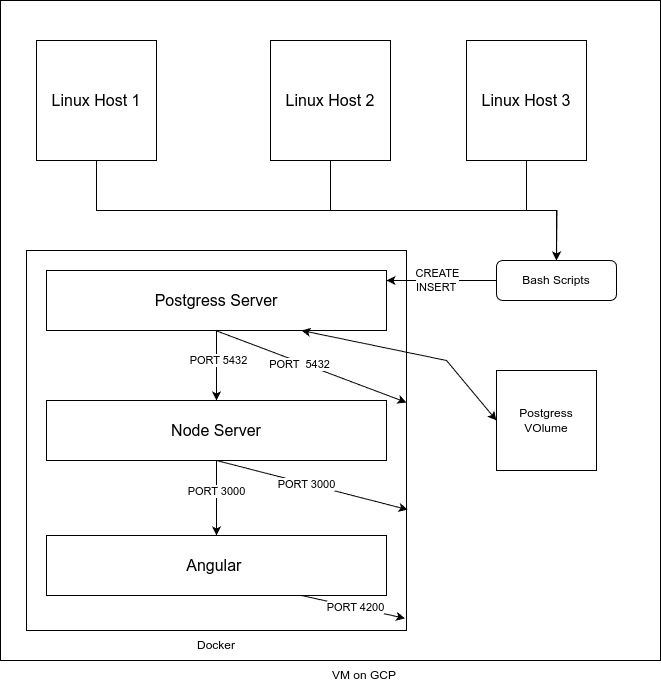

The diagram above was exported from draw.io. Its source (the exported page's mxGraphModel, read from the mxfile embedded in the PNG):
<mxGraphModel dx="478" dy="251" grid="1" gridSize="10" guides="1" tooltips="1" connect="1" arrows="1" fold="1" page="1" pageScale="1" pageWidth="827" pageHeight="1169" math="0" shadow="0">
  <root>
    <mxCell id="0" />
    <mxCell id="1" parent="0" />
    <mxCell id="IPUrZ7aQTVjnNWBx2rAI-1" value="" style="whiteSpace=wrap;html=1;aspect=fixed;fontStyle=0" vertex="1" parent="1">
      <mxGeometry x="84" y="50" width="660" height="660" as="geometry" />
    </mxCell>
    <mxCell id="IPUrZ7aQTVjnNWBx2rAI-3" value="VM on GCP" style="text;html=1;strokeColor=none;fillColor=none;align=center;verticalAlign=middle;whiteSpace=wrap;rounded=0;" vertex="1" parent="1">
      <mxGeometry x="380" y="710" width="136" height="30" as="geometry" />
    </mxCell>
    <mxCell id="IPUrZ7aQTVjnNWBx2rAI-12" style="edgeStyle=orthogonalEdgeStyle;rounded=0;orthogonalLoop=1;jettySize=auto;html=1;exitX=0.5;exitY=1;exitDx=0;exitDy=0;entryX=0.5;entryY=0;entryDx=0;entryDy=0;" edge="1" parent="1" source="IPUrZ7aQTVjnNWBx2rAI-5" target="IPUrZ7aQTVjnNWBx2rAI-10">
      <mxGeometry relative="1" as="geometry" />
    </mxCell>
    <mxCell id="IPUrZ7aQTVjnNWBx2rAI-5" value="&lt;font style=&quot;font-size: 16px;&quot;&gt;Linux Host 1&lt;/font&gt;" style="whiteSpace=wrap;html=1;aspect=fixed;" vertex="1" parent="1">
      <mxGeometry x="120" y="90" width="120" height="120" as="geometry" />
    </mxCell>
    <mxCell id="IPUrZ7aQTVjnNWBx2rAI-15" style="edgeStyle=orthogonalEdgeStyle;rounded=0;orthogonalLoop=1;jettySize=auto;html=1;exitX=0.5;exitY=1;exitDx=0;exitDy=0;" edge="1" parent="1" source="IPUrZ7aQTVjnNWBx2rAI-8">
      <mxGeometry relative="1" as="geometry">
        <mxPoint x="640" y="310" as="targetPoint" />
      </mxGeometry>
    </mxCell>
    <mxCell id="IPUrZ7aQTVjnNWBx2rAI-8" value="&lt;font style=&quot;font-size: 16px;&quot;&gt;Linux Host 2&lt;/font&gt;" style="whiteSpace=wrap;html=1;aspect=fixed;" vertex="1" parent="1">
      <mxGeometry x="354" y="90" width="120" height="120" as="geometry" />
    </mxCell>
    <mxCell id="IPUrZ7aQTVjnNWBx2rAI-14" style="edgeStyle=orthogonalEdgeStyle;rounded=0;orthogonalLoop=1;jettySize=auto;html=1;exitX=0.5;exitY=1;exitDx=0;exitDy=0;entryX=0.5;entryY=0;entryDx=0;entryDy=0;" edge="1" parent="1" source="IPUrZ7aQTVjnNWBx2rAI-9" target="IPUrZ7aQTVjnNWBx2rAI-10">
      <mxGeometry relative="1" as="geometry" />
    </mxCell>
    <mxCell id="IPUrZ7aQTVjnNWBx2rAI-9" value="&lt;font style=&quot;font-size: 16px;&quot;&gt;Linux Host 3&lt;/font&gt;" style="whiteSpace=wrap;html=1;aspect=fixed;" vertex="1" parent="1">
      <mxGeometry x="550" y="90" width="120" height="120" as="geometry" />
    </mxCell>
    <mxCell id="IPUrZ7aQTVjnNWBx2rAI-10" value="Bash Scripts" style="rounded=1;whiteSpace=wrap;html=1;" vertex="1" parent="1">
      <mxGeometry x="580" y="310" width="120" height="40" as="geometry" />
    </mxCell>
    <mxCell id="IPUrZ7aQTVjnNWBx2rAI-16" value="" style="whiteSpace=wrap;html=1;aspect=fixed;" vertex="1" parent="1">
      <mxGeometry x="110" y="300" width="380" height="380" as="geometry" />
    </mxCell>
    <mxCell id="IPUrZ7aQTVjnNWBx2rAI-17" value="Docker" style="text;html=1;strokeColor=none;fillColor=none;align=center;verticalAlign=middle;whiteSpace=wrap;rounded=0;" vertex="1" parent="1">
      <mxGeometry x="240" y="680" width="120" height="30" as="geometry" />
    </mxCell>
    <mxCell id="IPUrZ7aQTVjnNWBx2rAI-23" style="edgeStyle=orthogonalEdgeStyle;rounded=0;orthogonalLoop=1;jettySize=auto;html=1;exitX=0.5;exitY=1;exitDx=0;exitDy=0;" edge="1" parent="1" source="IPUrZ7aQTVjnNWBx2rAI-20" target="IPUrZ7aQTVjnNWBx2rAI-21">
      <mxGeometry relative="1" as="geometry" />
    </mxCell>
    <mxCell id="IPUrZ7aQTVjnNWBx2rAI-48" value="PORT 5432" style="edgeLabel;html=1;align=center;verticalAlign=middle;resizable=0;points=[];" vertex="1" connectable="0" parent="IPUrZ7aQTVjnNWBx2rAI-23">
      <mxGeometry x="-0.1524" y="2" relative="1" as="geometry">
        <mxPoint as="offset" />
      </mxGeometry>
    </mxCell>
    <mxCell id="IPUrZ7aQTVjnNWBx2rAI-20" value="&lt;font style=&quot;font-size: 16px;&quot;&gt;Postgress Server&lt;/font&gt;" style="rounded=0;whiteSpace=wrap;html=1;" vertex="1" parent="1">
      <mxGeometry x="130" y="320" width="340" height="60" as="geometry" />
    </mxCell>
    <mxCell id="IPUrZ7aQTVjnNWBx2rAI-24" style="edgeStyle=orthogonalEdgeStyle;rounded=0;orthogonalLoop=1;jettySize=auto;html=1;exitX=0.5;exitY=1;exitDx=0;exitDy=0;entryX=0.5;entryY=0;entryDx=0;entryDy=0;" edge="1" parent="1" source="IPUrZ7aQTVjnNWBx2rAI-21" target="IPUrZ7aQTVjnNWBx2rAI-22">
      <mxGeometry relative="1" as="geometry" />
    </mxCell>
    <mxCell id="IPUrZ7aQTVjnNWBx2rAI-43" value="PORT 3000" style="edgeLabel;html=1;align=center;verticalAlign=middle;resizable=0;points=[];" vertex="1" connectable="0" parent="IPUrZ7aQTVjnNWBx2rAI-24">
      <mxGeometry x="-0.1733" relative="1" as="geometry">
        <mxPoint as="offset" />
      </mxGeometry>
    </mxCell>
    <mxCell id="IPUrZ7aQTVjnNWBx2rAI-21" value="&lt;font style=&quot;font-size: 16px;&quot;&gt;Node Server&lt;/font&gt;" style="rounded=0;whiteSpace=wrap;html=1;" vertex="1" parent="1">
      <mxGeometry x="130" y="450" width="340" height="60" as="geometry" />
    </mxCell>
    <mxCell id="IPUrZ7aQTVjnNWBx2rAI-22" value="&lt;font style=&quot;font-size: 16px;&quot;&gt;Angular&amp;nbsp;&lt;/font&gt;" style="rounded=0;whiteSpace=wrap;html=1;" vertex="1" parent="1">
      <mxGeometry x="130" y="585" width="340" height="60" as="geometry" />
    </mxCell>
    <mxCell id="IPUrZ7aQTVjnNWBx2rAI-37" value="" style="endArrow=classic;html=1;rounded=0;" edge="1" parent="1" source="IPUrZ7aQTVjnNWBx2rAI-16">
      <mxGeometry width="50" height="50" relative="1" as="geometry">
        <mxPoint x="440" y="590" as="sourcePoint" />
        <mxPoint x="490" y="540" as="targetPoint" />
      </mxGeometry>
    </mxCell>
    <mxCell id="IPUrZ7aQTVjnNWBx2rAI-41" value="" style="endArrow=classic;html=1;rounded=0;exitX=0.5;exitY=1;exitDx=0;exitDy=0;entryX=1.003;entryY=0.682;entryDx=0;entryDy=0;entryPerimeter=0;" edge="1" parent="1" source="IPUrZ7aQTVjnNWBx2rAI-21" target="IPUrZ7aQTVjnNWBx2rAI-16">
      <mxGeometry width="50" height="50" relative="1" as="geometry">
        <mxPoint x="390" y="450" as="sourcePoint" />
        <mxPoint x="440" y="400" as="targetPoint" />
      </mxGeometry>
    </mxCell>
    <mxCell id="IPUrZ7aQTVjnNWBx2rAI-42" value="PORT 3000" style="edgeLabel;html=1;align=center;verticalAlign=middle;resizable=0;points=[];" vertex="1" connectable="0" parent="IPUrZ7aQTVjnNWBx2rAI-41">
      <mxGeometry x="-0.0602" y="-1" relative="1" as="geometry">
        <mxPoint as="offset" />
      </mxGeometry>
    </mxCell>
    <mxCell id="IPUrZ7aQTVjnNWBx2rAI-46" value="" style="endArrow=classic;html=1;rounded=0;entryX=0.996;entryY=0.968;entryDx=0;entryDy=0;entryPerimeter=0;exitX=0.75;exitY=1;exitDx=0;exitDy=0;" edge="1" parent="1" source="IPUrZ7aQTVjnNWBx2rAI-22" target="IPUrZ7aQTVjnNWBx2rAI-16">
      <mxGeometry width="50" height="50" relative="1" as="geometry">
        <mxPoint x="330" y="640" as="sourcePoint" />
        <mxPoint x="380" y="590" as="targetPoint" />
      </mxGeometry>
    </mxCell>
    <mxCell id="IPUrZ7aQTVjnNWBx2rAI-47" value="PORT 4200" style="edgeLabel;html=1;align=center;verticalAlign=middle;resizable=0;points=[];" vertex="1" connectable="0" parent="IPUrZ7aQTVjnNWBx2rAI-46">
      <mxGeometry x="0.0454" relative="1" as="geometry">
        <mxPoint as="offset" />
      </mxGeometry>
    </mxCell>
    <mxCell id="IPUrZ7aQTVjnNWBx2rAI-49" value="" style="endArrow=classic;startArrow=classic;html=1;rounded=0;exitX=0.75;exitY=1;exitDx=0;exitDy=0;entryX=0;entryY=0.5;entryDx=0;entryDy=0;" edge="1" parent="1" source="IPUrZ7aQTVjnNWBx2rAI-20" target="IPUrZ7aQTVjnNWBx2rAI-50">
      <mxGeometry width="50" height="50" relative="1" as="geometry">
        <mxPoint x="330" y="440" as="sourcePoint" />
        <mxPoint x="380" y="390" as="targetPoint" />
        <Array as="points">
          <mxPoint x="530" y="410" />
        </Array>
      </mxGeometry>
    </mxCell>
    <mxCell id="IPUrZ7aQTVjnNWBx2rAI-50" value="Postgress VOlume" style="whiteSpace=wrap;html=1;aspect=fixed;" vertex="1" parent="1">
      <mxGeometry x="580" y="420" width="100" height="100" as="geometry" />
    </mxCell>
    <mxCell id="IPUrZ7aQTVjnNWBx2rAI-53" value="" style="endArrow=classic;html=1;rounded=0;exitX=0;exitY=0.5;exitDx=0;exitDy=0;" edge="1" parent="1" source="IPUrZ7aQTVjnNWBx2rAI-10">
      <mxGeometry width="50" height="50" relative="1" as="geometry">
        <mxPoint x="350" y="380" as="sourcePoint" />
        <mxPoint x="470" y="330" as="targetPoint" />
      </mxGeometry>
    </mxCell>
    <mxCell id="IPUrZ7aQTVjnNWBx2rAI-54" value="CREATE&lt;br&gt;INSERT&amp;nbsp;" style="edgeLabel;html=1;align=center;verticalAlign=middle;resizable=0;points=[];" vertex="1" connectable="0" parent="IPUrZ7aQTVjnNWBx2rAI-53">
      <mxGeometry x="0.0848" relative="1" as="geometry">
        <mxPoint as="offset" />
      </mxGeometry>
    </mxCell>
    <mxCell id="IPUrZ7aQTVjnNWBx2rAI-55" value="" style="endArrow=classic;html=1;rounded=0;exitX=0.5;exitY=1;exitDx=0;exitDy=0;" edge="1" parent="1">
      <mxGeometry width="50" height="50" relative="1" as="geometry">
        <mxPoint x="299" y="380" as="sourcePoint" />
        <mxPoint x="490" y="452" as="targetPoint" />
      </mxGeometry>
    </mxCell>
    <mxCell id="IPUrZ7aQTVjnNWBx2rAI-56" value="PORT&amp;nbsp; 5432" style="edgeLabel;html=1;align=center;verticalAlign=middle;resizable=0;points=[];" vertex="1" connectable="0" parent="IPUrZ7aQTVjnNWBx2rAI-55">
      <mxGeometry x="-0.1189" y="-2" relative="1" as="geometry">
        <mxPoint as="offset" />
      </mxGeometry>
    </mxCell>
  </root>
</mxGraphModel>